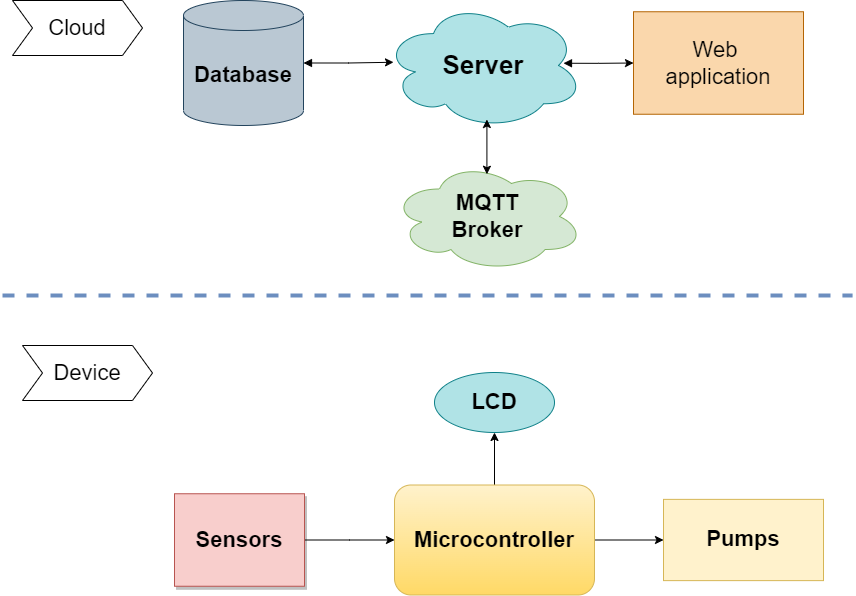

The diagram above was exported from draw.io. Its source (the exported page's mxGraphModel, read from the mxfile embedded in the PNG):
<mxGraphModel dx="2580" dy="805" grid="0" gridSize="10" guides="1" tooltips="1" connect="1" arrows="1" fold="1" page="1" pageScale="1" pageWidth="850" pageHeight="1100" math="0" shadow="0">
  <root>
    <mxCell id="0" />
    <mxCell id="1" parent="0" />
    <mxCell id="s_DKj_C1wkf5sG2ocdwb-10" value="" style="edgeStyle=orthogonalEdgeStyle;rounded=0;orthogonalLoop=1;jettySize=auto;html=1;fontSize=22;startArrow=block;startFill=1;endArrow=classic;endFill=1;" parent="1" target="s_DKj_C1wkf5sG2ocdwb-6" edge="1">
      <mxGeometry relative="1" as="geometry">
        <mxPoint x="561" y="87.75" as="sourcePoint" />
        <Array as="points" />
      </mxGeometry>
    </mxCell>
    <mxCell id="s_DKj_C1wkf5sG2ocdwb-4" value="&lt;font size=&quot;1&quot; style=&quot;&quot;&gt;&lt;b style=&quot;font-size: 26px;&quot;&gt;Server&lt;/b&gt;&lt;/font&gt;" style="ellipse;shape=cloud;whiteSpace=wrap;html=1;fontSize=22;fillColor=#b0e3e6;strokeColor=#0e8088;" parent="1" vertex="1">
      <mxGeometry x="381" y="26.25" width="200" height="127.5" as="geometry" />
    </mxCell>
    <mxCell id="s_DKj_C1wkf5sG2ocdwb-9" value="" style="edgeStyle=orthogonalEdgeStyle;rounded=0;orthogonalLoop=1;jettySize=auto;html=1;fontSize=22;endArrow=classic;endFill=1;startArrow=block;startFill=1;" parent="1" source="s_DKj_C1wkf5sG2ocdwb-5" edge="1">
      <mxGeometry relative="1" as="geometry">
        <mxPoint x="391" y="86.75" as="targetPoint" />
      </mxGeometry>
    </mxCell>
    <mxCell id="s_DKj_C1wkf5sG2ocdwb-5" value="&lt;b&gt;Database&lt;/b&gt;" style="shape=cylinder3;whiteSpace=wrap;html=1;boundedLbl=1;backgroundOutline=1;size=15;fontSize=22;fillColor=#bac8d3;strokeColor=#23445d;" parent="1" vertex="1">
      <mxGeometry x="181" y="25" width="120" height="125" as="geometry" />
    </mxCell>
    <mxCell id="s_DKj_C1wkf5sG2ocdwb-6" value="Web &lt;br&gt;application" style="rounded=0;whiteSpace=wrap;html=1;fontSize=22;fillColor=#fad7ac;strokeColor=#b46504;" parent="1" vertex="1">
      <mxGeometry x="631" y="36.25" width="170" height="102.5" as="geometry" />
    </mxCell>
    <mxCell id="s_DKj_C1wkf5sG2ocdwb-7" value="&lt;b&gt;MQTT&lt;br&gt;Broker&lt;/b&gt;" style="ellipse;shape=cloud;whiteSpace=wrap;html=1;fontSize=22;fillColor=#d5e8d4;strokeColor=#82b366;" parent="1" vertex="1">
      <mxGeometry x="389" y="186" width="192" height="110" as="geometry" />
    </mxCell>
    <mxCell id="s_DKj_C1wkf5sG2ocdwb-12" value="" style="endArrow=none;html=1;rounded=0;fontSize=22;dashed=1;strokeWidth=4;fillColor=#dae8fc;gradientColor=#7ea6e0;strokeColor=#6c8ebf;" parent="1" edge="1">
      <mxGeometry width="50" height="50" relative="1" as="geometry">
        <mxPoint y="320" as="sourcePoint" />
        <mxPoint x="850" y="320" as="targetPoint" />
      </mxGeometry>
    </mxCell>
    <mxCell id="s_DKj_C1wkf5sG2ocdwb-29" value="" style="edgeStyle=orthogonalEdgeStyle;rounded=0;orthogonalLoop=1;jettySize=auto;html=1;fontSize=22;startArrow=none;startFill=0;endArrow=classic;endFill=1;strokeWidth=1;" parent="1" source="s_DKj_C1wkf5sG2ocdwb-18" target="s_DKj_C1wkf5sG2ocdwb-28" edge="1">
      <mxGeometry relative="1" as="geometry" />
    </mxCell>
    <mxCell id="s_DKj_C1wkf5sG2ocdwb-33" value="" style="edgeStyle=orthogonalEdgeStyle;rounded=0;orthogonalLoop=1;jettySize=auto;html=1;fontSize=22;startArrow=none;startFill=0;endArrow=classic;endFill=1;strokeWidth=1;" parent="1" source="s_DKj_C1wkf5sG2ocdwb-18" target="s_DKj_C1wkf5sG2ocdwb-32" edge="1">
      <mxGeometry relative="1" as="geometry" />
    </mxCell>
    <mxCell id="s_DKj_C1wkf5sG2ocdwb-18" value="&lt;b&gt;Microcontroller&lt;/b&gt;" style="rounded=1;whiteSpace=wrap;html=1;fontSize=22;fillColor=#fff2cc;gradientColor=#ffd966;strokeColor=#d6b656;" parent="1" vertex="1">
      <mxGeometry x="392" y="509.5" width="200" height="110" as="geometry" />
    </mxCell>
    <mxCell id="s_DKj_C1wkf5sG2ocdwb-20" value="&lt;span style=&quot;&quot;&gt;Cloud&lt;/span&gt;" style="shape=step;perimeter=stepPerimeter;whiteSpace=wrap;html=1;fixedSize=1;fontSize=22;" parent="1" vertex="1">
      <mxGeometry x="10" y="25" width="130" height="55" as="geometry" />
    </mxCell>
    <mxCell id="s_DKj_C1wkf5sG2ocdwb-21" value="&lt;span style=&quot;&quot;&gt;Device&lt;/span&gt;" style="shape=step;perimeter=stepPerimeter;whiteSpace=wrap;html=1;fixedSize=1;fontSize=22;gradientColor=none;" parent="1" vertex="1">
      <mxGeometry x="20" y="370" width="130" height="55" as="geometry" />
    </mxCell>
    <mxCell id="s_DKj_C1wkf5sG2ocdwb-27" value="" style="edgeStyle=orthogonalEdgeStyle;rounded=0;orthogonalLoop=1;jettySize=auto;html=1;fontSize=22;startArrow=none;startFill=0;endArrow=classic;endFill=1;strokeWidth=1;" parent="1" source="s_DKj_C1wkf5sG2ocdwb-23" target="s_DKj_C1wkf5sG2ocdwb-18" edge="1">
      <mxGeometry relative="1" as="geometry" />
    </mxCell>
    <mxCell id="s_DKj_C1wkf5sG2ocdwb-23" value="&lt;b&gt;Sensors&lt;/b&gt;&lt;span style=&quot;background-color: initial;&quot;&gt;&lt;br&gt;&lt;/span&gt;" style="rounded=0;whiteSpace=wrap;html=1;fontSize=22;shadow=1;sketch=0;glass=0;fillColor=#f8cecc;strokeColor=#b85450;" parent="1" vertex="1">
      <mxGeometry x="172" y="518.25" width="130" height="92.5" as="geometry" />
    </mxCell>
    <mxCell id="s_DKj_C1wkf5sG2ocdwb-28" value="&lt;b&gt;Pumps&lt;/b&gt;" style="rounded=0;whiteSpace=wrap;html=1;fontSize=22;sketch=0;fillColor=#fff2cc;strokeColor=#d6b656;" parent="1" vertex="1">
      <mxGeometry x="661" y="523.87" width="160" height="81.25" as="geometry" />
    </mxCell>
    <mxCell id="s_DKj_C1wkf5sG2ocdwb-32" value="&lt;b&gt;LCD&lt;/b&gt;" style="ellipse;whiteSpace=wrap;html=1;fontSize=22;rounded=1;fillColor=#b0e3e6;strokeColor=#0e8088;" parent="1" vertex="1">
      <mxGeometry x="432" y="397" width="120" height="60" as="geometry" />
    </mxCell>
    <mxCell id="OmD1HRRKG2aQ-PbiJh0E-2" value="" style="endArrow=classic;startArrow=classic;html=1;rounded=0;" edge="1" parent="1">
      <mxGeometry width="50" height="50" relative="1" as="geometry">
        <mxPoint x="484.40999999999997" y="198.75" as="sourcePoint" />
        <mxPoint x="484.40999999999997" y="144" as="targetPoint" />
      </mxGeometry>
    </mxCell>
  </root>
</mxGraphModel>